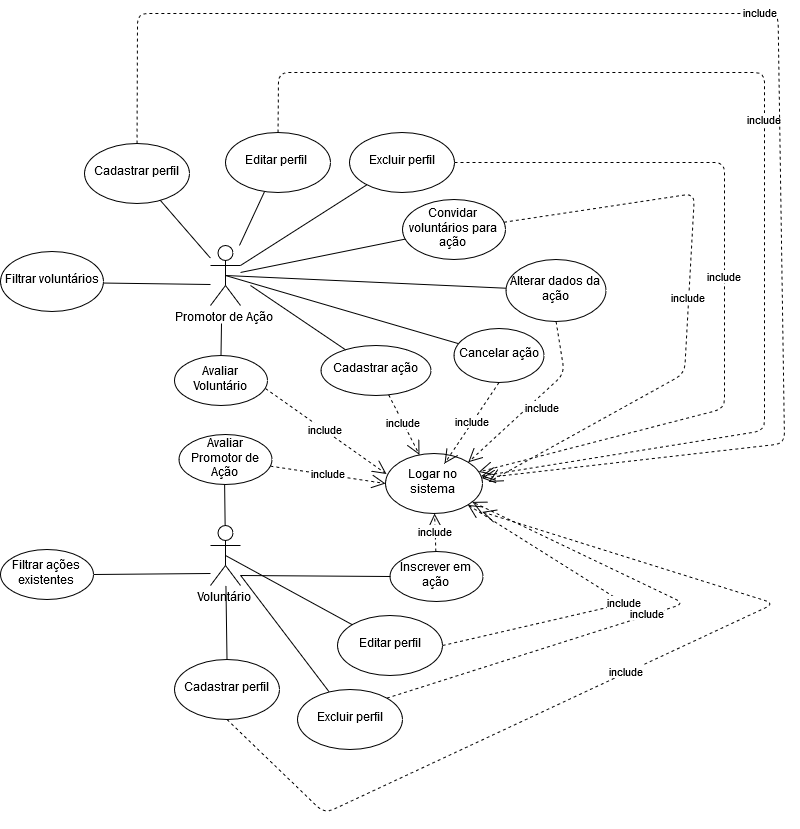

The diagram above was exported from draw.io. Its source (the exported page's mxGraphModel, read from the mxfile embedded in the PNG):
<mxGraphModel dx="2250" dy="738" grid="1" gridSize="10" guides="1" tooltips="1" connect="1" arrows="1" fold="1" page="1" pageScale="1" pageWidth="827" pageHeight="1169" math="0" shadow="0">
  <root>
    <mxCell id="0" />
    <mxCell id="1" parent="0" />
    <mxCell id="Q5k7WQwC1Wbe8Urs0B_i-1" value="Voluntário" style="shape=umlActor;verticalLabelPosition=bottom;labelBackgroundColor=#ffffff;verticalAlign=top;html=1;outlineConnect=0;" parent="1" vertex="1">
      <mxGeometry x="-244" y="672" width="30" height="60" as="geometry" />
    </mxCell>
    <mxCell id="2S3pIvhh8yxI4KjkTrFy-3" value="Promotor de Ação" style="shape=umlActor;verticalLabelPosition=bottom;labelBackgroundColor=#ffffff;verticalAlign=top;html=1;outlineConnect=0;" parent="1" vertex="1">
      <mxGeometry x="-244" y="392" width="30" height="60" as="geometry" />
    </mxCell>
    <mxCell id="2S3pIvhh8yxI4KjkTrFy-7" value="" style="endArrow=none;endFill=0;endSize=12;html=1;" parent="1" target="2S3pIvhh8yxI4KjkTrFy-9" edge="1">
      <mxGeometry width="160" relative="1" as="geometry">
        <mxPoint x="-204" y="432" as="sourcePoint" />
        <mxPoint x="-84" y="332" as="targetPoint" />
      </mxGeometry>
    </mxCell>
    <mxCell id="2S3pIvhh8yxI4KjkTrFy-9" value="Cadastrar ação" style="ellipse;whiteSpace=wrap;html=1;" parent="1" vertex="1">
      <mxGeometry x="-133.5" y="492" width="110" height="50" as="geometry" />
    </mxCell>
    <mxCell id="2S3pIvhh8yxI4KjkTrFy-10" value="Logar no sistema" style="ellipse;whiteSpace=wrap;html=1;" parent="1" vertex="1">
      <mxGeometry x="-69" y="600" width="97" height="60" as="geometry" />
    </mxCell>
    <mxCell id="2S3pIvhh8yxI4KjkTrFy-12" value="include" style="endArrow=open;endSize=12;dashed=1;html=1;" parent="1" source="2S3pIvhh8yxI4KjkTrFy-9" target="2S3pIvhh8yxI4KjkTrFy-10" edge="1">
      <mxGeometry width="160" relative="1" as="geometry">
        <mxPoint x="-54" y="352" as="sourcePoint" />
        <mxPoint x="-12" y="552" as="targetPoint" />
      </mxGeometry>
    </mxCell>
    <mxCell id="2S3pIvhh8yxI4KjkTrFy-13" value="Cadastrar perfil" style="ellipse;whiteSpace=wrap;html=1;" parent="1" vertex="1">
      <mxGeometry x="-370" y="290" width="105" height="60" as="geometry" />
    </mxCell>
    <mxCell id="2S3pIvhh8yxI4KjkTrFy-16" value="" style="endArrow=none;endFill=0;endSize=12;html=1;" parent="1" source="2S3pIvhh8yxI4KjkTrFy-3" target="2S3pIvhh8yxI4KjkTrFy-13" edge="1">
      <mxGeometry width="160" relative="1" as="geometry">
        <mxPoint x="-274" y="582" as="sourcePoint" />
        <mxPoint x="-114" y="582" as="targetPoint" />
      </mxGeometry>
    </mxCell>
    <mxCell id="2S3pIvhh8yxI4KjkTrFy-20" value="Alterar dados da ação" style="ellipse;whiteSpace=wrap;html=1;" parent="1" vertex="1">
      <mxGeometry x="51.5" y="406" width="100" height="62" as="geometry" />
    </mxCell>
    <mxCell id="2S3pIvhh8yxI4KjkTrFy-26" value="" style="endArrow=none;endFill=0;endSize=12;html=1;" parent="1" target="2S3pIvhh8yxI4KjkTrFy-28" edge="1">
      <mxGeometry width="160" relative="1" as="geometry">
        <mxPoint x="-244" y="720" as="sourcePoint" />
        <mxPoint x="-49" y="712" as="targetPoint" />
      </mxGeometry>
    </mxCell>
    <mxCell id="2S3pIvhh8yxI4KjkTrFy-28" value="Filtrar ações existentes" style="ellipse;whiteSpace=wrap;html=1;" parent="1" vertex="1">
      <mxGeometry x="-454" y="696" width="93" height="50" as="geometry" />
    </mxCell>
    <mxCell id="2S3pIvhh8yxI4KjkTrFy-29" value="Inscrever em ação" style="ellipse;whiteSpace=wrap;html=1;" parent="1" vertex="1">
      <mxGeometry x="-64.5" y="698" width="93" height="50" as="geometry" />
    </mxCell>
    <mxCell id="2S3pIvhh8yxI4KjkTrFy-30" value="" style="endArrow=none;endFill=0;endSize=12;html=1;" parent="1" target="2S3pIvhh8yxI4KjkTrFy-29" edge="1">
      <mxGeometry width="160" relative="1" as="geometry">
        <mxPoint x="-214" y="722" as="sourcePoint" />
        <mxPoint x="-114" y="802" as="targetPoint" />
      </mxGeometry>
    </mxCell>
    <mxCell id="2S3pIvhh8yxI4KjkTrFy-31" value="Avaliar Promotor de Ação" style="ellipse;whiteSpace=wrap;html=1;" parent="1" vertex="1">
      <mxGeometry x="-275.5" y="581" width="93" height="50" as="geometry" />
    </mxCell>
    <mxCell id="2S3pIvhh8yxI4KjkTrFy-32" value="" style="endArrow=none;endFill=0;endSize=12;html=1;" parent="1" source="Q5k7WQwC1Wbe8Urs0B_i-1" target="2S3pIvhh8yxI4KjkTrFy-31" edge="1">
      <mxGeometry width="160" relative="1" as="geometry">
        <mxPoint x="-274" y="802" as="sourcePoint" />
        <mxPoint x="-114" y="802" as="targetPoint" />
      </mxGeometry>
    </mxCell>
    <mxCell id="2S3pIvhh8yxI4KjkTrFy-34" value="" style="endArrow=none;endFill=0;endSize=12;html=1;" parent="1" source="Q5k7WQwC1Wbe8Urs0B_i-1" target="2S3pIvhh8yxI4KjkTrFy-39" edge="1">
      <mxGeometry width="160" relative="1" as="geometry">
        <mxPoint x="-204" y="732" as="sourcePoint" />
        <mxPoint x="-364" y="742" as="targetPoint" />
      </mxGeometry>
    </mxCell>
    <mxCell id="2S3pIvhh8yxI4KjkTrFy-36" value="include" style="endArrow=open;endSize=12;dashed=1;html=1;entryX=0;entryY=0.5;entryDx=0;entryDy=0;" parent="1" source="2S3pIvhh8yxI4KjkTrFy-31" target="2S3pIvhh8yxI4KjkTrFy-10" edge="1">
      <mxGeometry width="160" relative="1" as="geometry">
        <mxPoint x="-304" y="922" as="sourcePoint" />
        <mxPoint x="16" y="652" as="targetPoint" />
      </mxGeometry>
    </mxCell>
    <mxCell id="2S3pIvhh8yxI4KjkTrFy-38" value="include" style="endArrow=open;endSize=12;dashed=1;html=1;" parent="1" source="2S3pIvhh8yxI4KjkTrFy-29" target="2S3pIvhh8yxI4KjkTrFy-10" edge="1">
      <mxGeometry width="160" relative="1" as="geometry">
        <mxPoint x="-179.23077065523557" y="589.487592975525" as="sourcePoint" />
        <mxPoint x="-39" y="597" as="targetPoint" />
      </mxGeometry>
    </mxCell>
    <mxCell id="2S3pIvhh8yxI4KjkTrFy-39" value="Cadastrar perfil" style="ellipse;whiteSpace=wrap;html=1;" parent="1" vertex="1">
      <mxGeometry x="-280" y="806" width="105" height="60" as="geometry" />
    </mxCell>
    <mxCell id="2S3pIvhh8yxI4KjkTrFy-41" value="Editar perfil" style="ellipse;whiteSpace=wrap;html=1;" parent="1" vertex="1">
      <mxGeometry x="-117" y="762" width="105" height="60" as="geometry" />
    </mxCell>
    <mxCell id="2S3pIvhh8yxI4KjkTrFy-43" value="Editar perfil&amp;nbsp;" style="ellipse;whiteSpace=wrap;html=1;" parent="1" vertex="1">
      <mxGeometry x="-229" y="279" width="105" height="60" as="geometry" />
    </mxCell>
    <mxCell id="2S3pIvhh8yxI4KjkTrFy-48" value="Filtrar voluntários" style="ellipse;whiteSpace=wrap;html=1;" parent="1" vertex="1">
      <mxGeometry x="-454" y="398" width="103" height="60" as="geometry" />
    </mxCell>
    <mxCell id="2S3pIvhh8yxI4KjkTrFy-50" value="Convidar voluntários para ação" style="ellipse;whiteSpace=wrap;html=1;" parent="1" vertex="1">
      <mxGeometry x="-52" y="346" width="103" height="60" as="geometry" />
    </mxCell>
    <mxCell id="2S3pIvhh8yxI4KjkTrFy-52" value="" style="endArrow=none;endFill=0;endSize=12;html=1;" parent="1" edge="1">
      <mxGeometry width="160" relative="1" as="geometry">
        <mxPoint x="-244" y="431" as="sourcePoint" />
        <mxPoint x="-351.0084061208563" y="429.54201677767537" as="targetPoint" />
      </mxGeometry>
    </mxCell>
    <mxCell id="rZ-dTrKwJO0LfHTZ1Q-K-1" value="Avaliar Voluntário" style="ellipse;whiteSpace=wrap;html=1;" parent="1" vertex="1">
      <mxGeometry x="-280" y="502" width="93" height="50" as="geometry" />
    </mxCell>
    <mxCell id="rZ-dTrKwJO0LfHTZ1Q-K-2" value="include" style="endArrow=open;endSize=12;dashed=1;html=1;entryX=0.01;entryY=0.342;entryDx=0;entryDy=0;exitX=0.978;exitY=0.66;exitDx=0;exitDy=0;exitPerimeter=0;entryPerimeter=0;" parent="1" source="rZ-dTrKwJO0LfHTZ1Q-K-1" target="2S3pIvhh8yxI4KjkTrFy-10" edge="1">
      <mxGeometry width="160" relative="1" as="geometry">
        <mxPoint x="-174.90873450379695" y="608.0580950348453" as="sourcePoint" />
        <mxPoint x="-58" y="586.5" as="targetPoint" />
      </mxGeometry>
    </mxCell>
    <mxCell id="rZ-dTrKwJO0LfHTZ1Q-K-4" value="" style="endArrow=none;endFill=0;endSize=12;html=1;entryX=0.5;entryY=0;entryDx=0;entryDy=0;" parent="1" target="rZ-dTrKwJO0LfHTZ1Q-K-1" edge="1">
      <mxGeometry width="160" relative="1" as="geometry">
        <mxPoint x="-233" y="470" as="sourcePoint" />
        <mxPoint x="-219" y="641" as="targetPoint" />
      </mxGeometry>
    </mxCell>
    <mxCell id="rZ-dTrKwJO0LfHTZ1Q-K-5" value="Excluir perfil" style="ellipse;whiteSpace=wrap;html=1;" parent="1" vertex="1">
      <mxGeometry x="-105" y="279" width="105" height="60" as="geometry" />
    </mxCell>
    <mxCell id="rZ-dTrKwJO0LfHTZ1Q-K-7" value="Cancelar ação" style="ellipse;whiteSpace=wrap;html=1;" parent="1" vertex="1">
      <mxGeometry x="-0.5" y="475" width="90" height="54" as="geometry" />
    </mxCell>
    <mxCell id="rZ-dTrKwJO0LfHTZ1Q-K-8" value="Excluir perfil" style="ellipse;whiteSpace=wrap;html=1;" parent="1" vertex="1">
      <mxGeometry x="-157" y="836" width="105" height="60" as="geometry" />
    </mxCell>
    <mxCell id="Er6BbFtLoVR2ZkgZJQNR-1" value="include" style="endArrow=open;endSize=12;dashed=1;html=1;" parent="1" source="2S3pIvhh8yxI4KjkTrFy-43" edge="1" target="2S3pIvhh8yxI4KjkTrFy-10">
      <mxGeometry width="160" relative="1" as="geometry">
        <mxPoint x="-179.04600000000005" y="545" as="sourcePoint" />
        <mxPoint x="30" y="577" as="targetPoint" />
        <Array as="points">
          <mxPoint x="-176" y="219" />
          <mxPoint x="310" y="219" />
          <mxPoint x="310" y="577" />
        </Array>
      </mxGeometry>
    </mxCell>
    <mxCell id="Er6BbFtLoVR2ZkgZJQNR-4" value="include" style="endArrow=open;endSize=12;dashed=1;html=1;" parent="1" source="rZ-dTrKwJO0LfHTZ1Q-K-5" edge="1" target="2S3pIvhh8yxI4KjkTrFy-10">
      <mxGeometry width="160" relative="1" as="geometry">
        <mxPoint x="44.49999999999227" y="228.9999999999999" as="sourcePoint" />
        <mxPoint x="16" y="555" as="targetPoint" />
        <Array as="points">
          <mxPoint x="270" y="309" />
          <mxPoint x="270" y="555" />
        </Array>
      </mxGeometry>
    </mxCell>
    <mxCell id="Er6BbFtLoVR2ZkgZJQNR-5" value="include" style="endArrow=open;endSize=12;dashed=1;html=1;exitX=1;exitY=0;exitDx=0;exitDy=0;" parent="1" source="rZ-dTrKwJO0LfHTZ1Q-K-8" edge="1" target="2S3pIvhh8yxI4KjkTrFy-10">
      <mxGeometry width="160" relative="1" as="geometry">
        <mxPoint x="44.49999999999227" y="228.9999999999999" as="sourcePoint" />
        <mxPoint x="16" y="590" as="targetPoint" />
        <Array as="points">
          <mxPoint x="230" y="750" />
        </Array>
      </mxGeometry>
    </mxCell>
    <mxCell id="Er6BbFtLoVR2ZkgZJQNR-6" value="include" style="endArrow=open;endSize=12;dashed=1;html=1;exitX=1;exitY=0.5;exitDx=0;exitDy=0;" parent="1" source="2S3pIvhh8yxI4KjkTrFy-41" edge="1" target="2S3pIvhh8yxI4KjkTrFy-10">
      <mxGeometry width="160" relative="1" as="geometry">
        <mxPoint x="23.324942784888208" y="898.6177751571618" as="sourcePoint" />
        <mxPoint x="7" y="609" as="targetPoint" />
        <Array as="points">
          <mxPoint x="170" y="750" />
        </Array>
      </mxGeometry>
    </mxCell>
    <mxCell id="VtfGMwFPf2tCk6tEx92d-1" value="" style="endArrow=none;endFill=0;endSize=12;html=1;" edge="1" parent="1" source="2S3pIvhh8yxI4KjkTrFy-3" target="2S3pIvhh8yxI4KjkTrFy-43">
      <mxGeometry width="160" relative="1" as="geometry">
        <mxPoint x="-234" y="414.7467928434678" as="sourcePoint" />
        <mxPoint x="-284.2854583508531" y="356.90776418423843" as="targetPoint" />
      </mxGeometry>
    </mxCell>
    <mxCell id="VtfGMwFPf2tCk6tEx92d-2" value="" style="endArrow=none;endFill=0;endSize=12;html=1;exitX=1;exitY=0.3333333333333333;exitDx=0;exitDy=0;exitPerimeter=0;" edge="1" parent="1" source="2S3pIvhh8yxI4KjkTrFy-3" target="rZ-dTrKwJO0LfHTZ1Q-K-5">
      <mxGeometry width="160" relative="1" as="geometry">
        <mxPoint x="-205.0160897909709" y="402" as="sourcePoint" />
        <mxPoint x="-179.85141921669515" y="348.013660990126" as="targetPoint" />
      </mxGeometry>
    </mxCell>
    <mxCell id="VtfGMwFPf2tCk6tEx92d-3" value="include" style="endArrow=open;endSize=12;dashed=1;html=1;exitX=0.5;exitY=0;exitDx=0;exitDy=0;" edge="1" parent="1" source="2S3pIvhh8yxI4KjkTrFy-13" target="2S3pIvhh8yxI4KjkTrFy-10">
      <mxGeometry width="160" relative="1" as="geometry">
        <mxPoint x="-163" y="220" as="sourcePoint" />
        <mxPoint x="43.5" y="518" as="targetPoint" />
        <Array as="points">
          <mxPoint x="-317" y="160" />
          <mxPoint x="323.5" y="160" />
          <mxPoint x="330" y="590" />
        </Array>
      </mxGeometry>
    </mxCell>
    <mxCell id="VtfGMwFPf2tCk6tEx92d-4" value="" style="endArrow=none;endFill=0;endSize=12;html=1;" edge="1" parent="1" source="2S3pIvhh8yxI4KjkTrFy-3" target="2S3pIvhh8yxI4KjkTrFy-50">
      <mxGeometry width="160" relative="1" as="geometry">
        <mxPoint x="-194" y="442" as="sourcePoint" />
        <mxPoint x="-99.06491513545575" y="506.2158577078901" as="targetPoint" />
      </mxGeometry>
    </mxCell>
    <mxCell id="VtfGMwFPf2tCk6tEx92d-5" value="" style="endArrow=none;endFill=0;endSize=12;html=1;exitX=0.5;exitY=0.5;exitDx=0;exitDy=0;exitPerimeter=0;" edge="1" parent="1" source="2S3pIvhh8yxI4KjkTrFy-3" target="2S3pIvhh8yxI4KjkTrFy-20">
      <mxGeometry width="160" relative="1" as="geometry">
        <mxPoint x="-204" y="428.9820983050631" as="sourcePoint" />
        <mxPoint x="-39.16390615557793" y="395.8181565050727" as="targetPoint" />
      </mxGeometry>
    </mxCell>
    <mxCell id="VtfGMwFPf2tCk6tEx92d-6" value="" style="endArrow=none;endFill=0;endSize=12;html=1;exitX=0.5;exitY=0.5;exitDx=0;exitDy=0;exitPerimeter=0;" edge="1" parent="1" source="2S3pIvhh8yxI4KjkTrFy-3" target="rZ-dTrKwJO0LfHTZ1Q-K-7">
      <mxGeometry width="160" relative="1" as="geometry">
        <mxPoint x="-219" y="432" as="sourcePoint" />
        <mxPoint x="61.63383350306208" y="444.733356068321" as="targetPoint" />
      </mxGeometry>
    </mxCell>
    <mxCell id="VtfGMwFPf2tCk6tEx92d-7" value="include" style="endArrow=open;endSize=12;dashed=1;html=1;exitX=0.5;exitY=1;exitDx=0;exitDy=0;" edge="1" parent="1" source="2S3pIvhh8yxI4KjkTrFy-39">
      <mxGeometry width="160" relative="1" as="geometry">
        <mxPoint x="-57.67505721512225" y="854.6177751571681" as="sourcePoint" />
        <mxPoint x="27.816570214579315" y="658.3919537029981" as="targetPoint" />
        <Array as="points">
          <mxPoint x="-130" y="960" />
          <mxPoint x="320" y="750" />
        </Array>
      </mxGeometry>
    </mxCell>
    <mxCell id="VtfGMwFPf2tCk6tEx92d-8" value="" style="endArrow=none;endFill=0;endSize=12;html=1;" edge="1" parent="1" source="Q5k7WQwC1Wbe8Urs0B_i-1" target="rZ-dTrKwJO0LfHTZ1Q-K-8">
      <mxGeometry width="160" relative="1" as="geometry">
        <mxPoint x="-218.56730769230762" y="742" as="sourcePoint" />
        <mxPoint x="-217.5" y="816" as="targetPoint" />
      </mxGeometry>
    </mxCell>
    <mxCell id="VtfGMwFPf2tCk6tEx92d-9" value="" style="endArrow=none;endFill=0;endSize=12;html=1;exitX=0.5;exitY=0.5;exitDx=0;exitDy=0;exitPerimeter=0;" edge="1" parent="1" source="Q5k7WQwC1Wbe8Urs0B_i-1" target="2S3pIvhh8yxI4KjkTrFy-41">
      <mxGeometry width="160" relative="1" as="geometry">
        <mxPoint x="-230" y="730" as="sourcePoint" />
        <mxPoint x="-115.29942984762829" y="848.4548091207089" as="targetPoint" />
      </mxGeometry>
    </mxCell>
    <mxCell id="VtfGMwFPf2tCk6tEx92d-10" value="include" style="endArrow=open;endSize=12;dashed=1;html=1;" edge="1" parent="1" source="2S3pIvhh8yxI4KjkTrFy-50">
      <mxGeometry width="160" relative="1" as="geometry">
        <mxPoint x="10" y="319" as="sourcePoint" />
        <mxPoint x="34.24637213072083" y="628.427662379986" as="targetPoint" />
        <Array as="points">
          <mxPoint x="240" y="340" />
          <mxPoint x="230" y="520" />
        </Array>
      </mxGeometry>
    </mxCell>
    <mxCell id="VtfGMwFPf2tCk6tEx92d-11" value="include" style="endArrow=open;endSize=12;dashed=1;html=1;exitX=0.5;exitY=1;exitDx=0;exitDy=0;entryX=1;entryY=0;entryDx=0;entryDy=0;" edge="1" parent="1" source="2S3pIvhh8yxI4KjkTrFy-20" target="2S3pIvhh8yxI4KjkTrFy-10">
      <mxGeometry x="0.0173" y="12" width="160" relative="1" as="geometry">
        <mxPoint x="59.458254533294166" y="378.71442121389464" as="sourcePoint" />
        <mxPoint x="44.24637213072083" y="638.427662379986" as="targetPoint" />
        <Array as="points">
          <mxPoint x="110" y="520" />
        </Array>
        <mxPoint y="-1" as="offset" />
      </mxGeometry>
    </mxCell>
    <mxCell id="VtfGMwFPf2tCk6tEx92d-13" value="include" style="endArrow=open;endSize=12;dashed=1;html=1;exitX=0.5;exitY=1;exitDx=0;exitDy=0;" edge="1" parent="1" source="rZ-dTrKwJO0LfHTZ1Q-K-7">
      <mxGeometry width="160" relative="1" as="geometry">
        <mxPoint x="-174.1542061358423" y="622.6088538326126" as="sourcePoint" />
        <mxPoint x="-10" y="610" as="targetPoint" />
      </mxGeometry>
    </mxCell>
  </root>
</mxGraphModel>